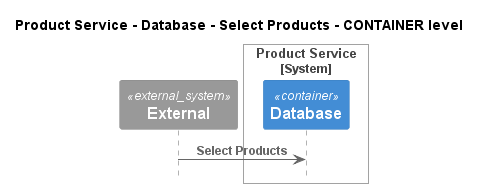

The diagram above was rendered by PlantUML. Its source (embedded in the PNG):
@startuml
!pragma layout smetana
!include ..\..\..\..\..\..\.c4s\C4_Sequence.puml

title Product Service - Database - Select Products - CONTAINER level

System_Ext(C4InterFlow.SoftwareSystems.ExternalSystem, "External", "")

System_Boundary(ECommercePlatform.SoftwareSystems.ProductService, "Product Service")
    Container(ECommercePlatform.SoftwareSystems.ProductService.Containers.Database, "Database", "", "")
Boundary_End()

Rel(C4InterFlow.SoftwareSystems.ExternalSystem, ECommercePlatform.SoftwareSystems.ProductService.Containers.Database, "Select Products")


@enduml